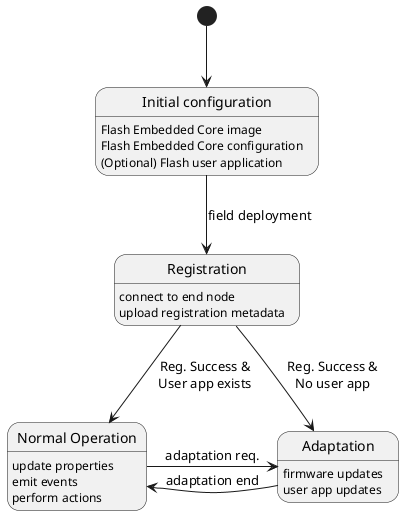

The diagram above was rendered by PlantUML. Its source (embedded in the PNG):
@startuml
hide empty description

state "Initial configuration" as IC
IC: Flash Embedded Core image
IC: Flash Embedded Core configuration
IC: (Optional) Flash user application 

state "Normal Operation" as NOP
NOP: update properties
NOP: emit events
NOP: perform actions

state "Registration" as REG
REG: connect to end node
REG: upload registration metadata

state "Adaptation" as ADP
ADP: firmware updates
ADP: user app updates

[*] --> IC
IC --> REG: field deployment
REG --> ADP: Reg. Success &\nNo user app
REG --> NOP: Reg. Success &\nUser app exists
NOP -r--> ADP: adaptation req.
ADP -l--> NOP: adaptation end

@enduml